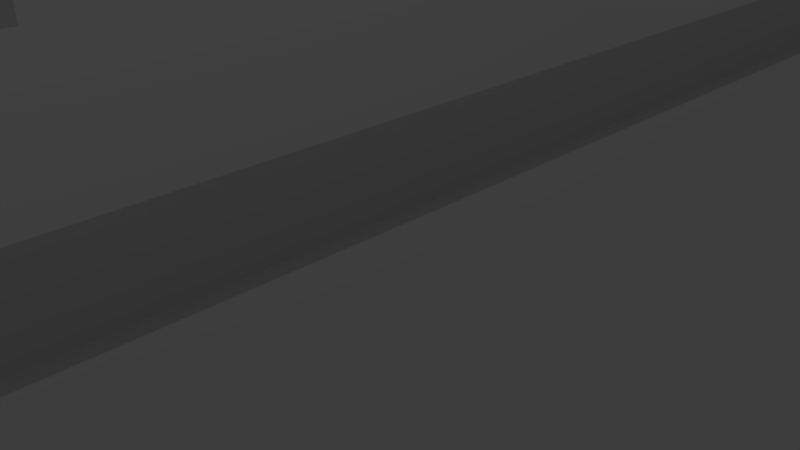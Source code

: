 # Source: VolumeRocker.blend  (saved by Blender 2.76.0; exported with 4.5.12 LTS)
import bpy
from mathutils import Matrix  # noqa: F401  (used for matrix-valued properties, if any)

bpy.ops.wm.read_factory_settings(use_empty=True)
scene = bpy.context.scene
scene.name = 'Scene'

# ---- collections
col_collection_1 = bpy.data.collections.new('Collection 1'); scene.collection.children.link(col_collection_1)

# ---- materials (node trees are filled in below, after node groups)
mat_bodymaterial = bpy.data.materials.new('BodyMaterial')
mat_bodymaterial.alpha_threshold = 0.0
mat_bodymaterial.use_transparent_shadow = False
mat_bodymaterial.roughness = 0.5
mat_bodymaterial.line_color = (0.0, 0.0, 0.0, 1.0)
mat_nobmaterial = bpy.data.materials.new('NobMaterial')
mat_nobmaterial.alpha_threshold = 0.0
mat_nobmaterial.use_transparent_shadow = False
mat_nobmaterial.roughness = 0.5
mat_nobmaterial.line_color = (0.0, 0.0, 0.0, 1.0)

# ---- material node trees

# ---- world
world_world = bpy.data.worlds.new('World'); scene.world = world_world
world_world.color = (0.05088, 0.05088, 0.05088)
world_world.use_sun_shadow = False
world_world.sun_shadow_jitter_overblur = 0.0
world_world.cycles.sampling_method = 'MANUAL'
world_world.cycles.sample_map_resolution = 256

# ---- cameras
cam_camera = bpy.data.cameras.new('Camera')
cam_camera.clip_end = 100.0
cam_camera.lens = 35.0
cam_camera.sensor_width = 32.0
cam_camera.sensor_height = 18.0
cam_camera.ortho_scale = 7.314
cam_camera.dof.focus_distance = 0.0
cam_camera.dof.aperture_fstop = 128.0

# ---- lights
light_lamp = bpy.data.lights.new('Lamp', 'POINT')
light_lamp.transmission_factor = 0.0
light_lamp.cutoff_distance = 30.0
light_lamp.energy = 129.0
light_lamp.shadow_buffer_clip_start = 1.001
light_lamp.shadow_soft_size = 0.1
light_lamp.shadow_maximum_resolution = 0.006
light_lamp.use_absolute_resolution = True
light_lamp.cycles.use_multiple_importance_sampling = False

# ---- meshes
me_body = bpy.data.meshes.new('Body')
me_body.from_pydata([(0.6322, -10.89, -1.139), (0.6322, -10.89, 0.8608), (0.6731, -12.0, 0.8608), (0.6322, -12.44, -1.139), (3.208, -10.74, 0.8608), (3.558, -10.89, -1.139), (2.669, -11.56, 0.8608), (2.85, -11.9, -1.139), (0.6322, -10.89, 0.1068), (1.957, -10.89, -1.139), (1.957, -12.44, -1.139), (1.989, -12.0, 0.8608), (1.957, -10.89, 0.8608), (0.6322, -12.44, 0.4822), (3.558, -10.89, 0.4822), (2.85, -11.9, 0.4822), (1.957, -12.44, 0.4822), (0.0, -10.89, -1.139), (0.0, -10.89, 0.8608), (-0.6322, -10.89, -1.139), (-0.6322, -10.89, 0.8608), (0.0, -12.44, -1.139), (0.0, -12.0, 0.8608), (-0.6731, -12.0, 0.8608), (-0.6322, -12.44, -1.139), (-3.208, -10.74, 0.8608), (-3.558, -10.89, -1.139), (-2.669, -11.56, 0.8608), (-2.85, -11.9, -1.139), (0.0, -10.89, 0.1068), (-0.6322, -10.89, 0.1068), (-1.957, -10.89, -1.139), (-1.957, -12.44, -1.139), (-1.989, -12.0, 0.8608), (-1.957, -10.89, 0.8608), (0.0, -12.44, 0.4822), (-0.6322, -12.44, 0.4822), (-3.558, -10.89, 0.4822), (-2.85, -11.9, 0.4822), (-1.957, -12.44, 0.4822), (0.6322, 10.89, -1.139), (0.6322, 10.89, 0.8608), (0.6322, -6.033e-07, -1.139), (0.6322, -6.033e-07, 0.8608), (0.6731, 12.0, 0.8608), (0.6322, 12.44, -1.139), (3.208, -6.033e-07, 0.8608), (3.558, -6.033e-07, -1.139), (3.208, 10.74, 0.8608), (3.558, 10.89, -1.139), (2.669, 11.56, 0.8608), (2.85, 11.9, -1.139), (0.6322, -6.033e-07, 0.1068), (0.6322, 10.89, 0.1068), (1.957, 10.89, -1.139), (1.957, 12.44, -1.139), (1.989, 12.0, 0.8608), (1.957, -6.033e-07, -1.139), (1.957, 10.89, 0.8608), (1.957, -6.033e-07, 0.8608), (0.6322, 12.44, 0.4822), (3.558, -6.033e-07, 0.4822), (3.558, 10.89, 0.4822), (2.85, 11.9, 0.4822), (1.957, 12.44, 0.4822), (0.0, 10.89, -1.139), (0.0, 10.89, 0.8608), (0.0, -6.033e-07, -1.139), (-0.6322, 10.89, -1.139), (-0.6322, 10.89, 0.8608), (-0.6322, -6.033e-07, -1.139), (-0.6322, -6.033e-07, 0.8608), (0.0, 12.44, -1.139), (0.0, 12.0, 0.8608), (-0.6731, 12.0, 0.8608), (-0.6322, 12.44, -1.139), (-3.208, -6.033e-07, 0.8608), (-3.558, -6.033e-07, -1.139), (-3.208, 10.74, 0.8608), (-3.558, 10.89, -1.139), (-2.669, 11.56, 0.8608), (-2.85, 11.9, -1.139), (0.0, 10.89, 0.1068), (0.0, -6.033e-07, 0.1068), (-0.6322, -6.033e-07, 0.1068), (-0.6322, 10.89, 0.1068), (-1.957, 10.89, -1.139), (-1.957, 12.44, -1.139), (-1.989, 12.0, 0.8608), (-1.957, -6.033e-07, -1.139), (-1.957, 10.89, 0.8608), (-1.957, -6.033e-07, 0.8608), (0.0, 12.44, 0.4822), (-0.6322, 12.44, 0.4822), (-3.558, -6.033e-07, 0.4822), (-3.558, 10.89, 0.4822), (-2.85, 11.9, 0.4822), (-1.957, 12.44, 0.4822)], [], [(16, 10, 7, 15), (17, 67, 42, 0), (13, 35, 21, 3), (1, 18, 22, 2), (10, 9, 5, 7), (17, 0, 3, 21), (61, 14, 5, 47), (14, 4, 6, 15), (9, 57, 47, 5), (12, 11, 6, 4), (59, 12, 4, 46), (8, 52, 83, 29), (1, 43, 52, 8), (18, 1, 8, 29), (43, 1, 12, 59), (1, 2, 11, 12), (0, 42, 57, 9), (3, 0, 9, 10), (13, 3, 10, 16), (2, 13, 16, 11), (5, 14, 15, 7), (46, 4, 14, 61), (2, 22, 35, 13), (11, 16, 15, 6), (39, 38, 28, 32), (17, 19, 70, 67), (36, 24, 21, 35), (20, 23, 22, 18), (32, 28, 26, 31), (17, 21, 24, 19), (94, 77, 26, 37), (37, 38, 27, 25), (31, 26, 77, 89), (34, 25, 27, 33), (91, 76, 25, 34), (30, 29, 83, 84), (20, 30, 84, 71), (18, 29, 30, 20), (71, 91, 34, 20), (20, 34, 33, 23), (19, 31, 89, 70), (24, 32, 31, 19), (36, 39, 32, 24), (23, 33, 39, 36), (26, 28, 38, 37), (76, 94, 37, 25), (23, 36, 35, 22), (33, 27, 38, 39), (64, 63, 51, 55), (65, 40, 42, 67), (60, 45, 72, 92), (41, 44, 73, 66), (55, 51, 49, 54), (65, 72, 45, 40), (61, 47, 49, 62), (62, 63, 50, 48), (54, 49, 47, 57), (58, 48, 50, 56), (59, 46, 48, 58), (53, 82, 83, 52), (41, 53, 52, 43), (66, 82, 53, 41), (43, 59, 58, 41), (41, 58, 56, 44), (40, 54, 57, 42), (45, 55, 54, 40), (60, 64, 55, 45), (44, 56, 64, 60), (49, 51, 63, 62), (46, 61, 62, 48), (44, 60, 92, 73), (56, 50, 63, 64), (97, 87, 81, 96), (65, 67, 70, 68), (93, 92, 72, 75), (69, 66, 73, 74), (87, 86, 79, 81), (65, 68, 75, 72), (94, 95, 79, 77), (95, 78, 80, 96), (86, 89, 77, 79), (90, 88, 80, 78), (91, 90, 78, 76), (85, 84, 83, 82), (69, 71, 84, 85), (66, 69, 85, 82), (71, 69, 90, 91), (69, 74, 88, 90), (68, 70, 89, 86), (75, 68, 86, 87), (93, 75, 87, 97), (74, 93, 97, 88), (79, 95, 96, 81), (76, 78, 95, 94), (74, 73, 92, 93), (88, 97, 96, 80)])
_uv = me_body.uv_layers.new(name='UVMap')
_uv.uv.foreach_set('vector', [0.9254, 0.1933, 1.0, 0.1933, 1.0, 0.2291, 0.9254, 0.2291, 0.1637, 0.062, 0.1637, 0.5, 0.1346, 0.5, 0.1346, 0.062, 0.9254, 0.14, 0.9254, 0.1146, 1.0, 0.1146, 1.0, 0.14, 0.5201, 0.03355, 0.491, 0.03355, 0.491, 0.0, 0.522, 0.0, 0.07365, 0.0, 0.07365, 0.062, 0.0, 0.062, 0.03259, 0.02153, 0.1637, 0.062, 0.1346, 0.062, 0.1346, 0.0, 0.1637, 0.0, 0.7292, 0.4785, 0.7292, 0.9165, 0.6547, 0.9165, 0.6547, 0.4785, 0.7292, 0.9165, 0.7466, 0.9101, 0.7466, 0.9433, 0.7292, 0.9569, 0.07365, 0.062, 0.07365, 0.5, 2.193e-07, 0.5, 0.0, 0.062, 0.581, 0.03355, 0.5825, 3.834e-08, 0.6137, 0.0133, 0.6385, 0.03832, 0.581, 0.3635, 0.581, 0.03355, 0.6385, 0.03832, 0.6385, 0.3635, 0.5201, 0.05349, 0.5201, 0.3834, 0.491, 0.3834, 0.491, 0.05349, 0.8733, 0.876, 0.8733, 0.438, 0.908, 0.438, 0.908, 0.876, 0.491, 0.03355, 0.5201, 0.03355, 0.5201, 0.05349, 0.491, 0.05349, 0.5201, 0.3635, 0.5201, 0.03355, 0.581, 0.03355, 0.581, 0.3635, 0.5201, 0.03355, 0.522, 0.0, 0.5825, 3.834e-08, 0.581, 0.03355, 0.1346, 0.062, 0.1346, 0.5, 0.07365, 0.5, 0.07365, 0.062, 0.1346, 0.0, 0.1346, 0.062, 0.07365, 0.062, 0.07365, 0.0, 0.9254, 0.14, 1.0, 0.14, 1.0, 0.1933, 0.9254, 0.1933, 0.908, 0.1416, 0.9254, 0.14, 0.9254, 0.1933, 0.908, 0.1946, 0.6547, 0.9165, 0.7292, 0.9165, 0.7292, 0.9569, 0.6547, 0.9569, 0.7466, 0.4785, 0.7466, 0.9101, 0.7292, 0.9165, 0.7292, 0.4785, 0.908, 0.1416, 0.908, 0.1146, 0.9254, 0.1146, 0.9254, 0.14, 0.908, 0.1946, 0.9254, 0.1933, 0.9254, 0.2291, 0.908, 0.2219, 0.9254, 0.03589, 0.9254, 0.0, 1.0, 0.0, 1.0, 0.03589, 0.1637, 0.062, 0.1927, 0.062, 0.1927, 0.5, 0.1637, 0.5, 0.9254, 0.08915, 1.0, 0.08915, 1.0, 0.1146, 0.9254, 0.1146, 0.4619, 0.03355, 0.46, 3.834e-08, 0.491, 0.0, 0.491, 0.03355, 0.2537, 0.0, 0.2947, 0.02153, 0.3273, 0.062, 0.2537, 0.062, 0.1637, 0.062, 0.1637, 0.0, 0.1927, 0.0, 0.1927, 0.062, 0.8212, 0.4785, 0.7466, 0.4785, 0.7466, 0.04048, 0.8212, 0.04048, 0.8212, 0.04048, 0.8212, 0.0, 0.8386, 0.0136, 0.8386, 0.04681, 0.2537, 0.062, 0.3273, 0.062, 0.3273, 0.5, 0.2537, 0.5, 0.401, 0.03355, 0.3434, 0.03832, 0.3682, 0.0133, 0.3995, 3.834e-08, 0.401, 0.3635, 0.3434, 0.3635, 0.3434, 0.03832, 0.401, 0.03355, 0.4619, 0.05349, 0.491, 0.05349, 0.491, 0.3834, 0.4619, 0.3834, 0.8386, 0.0, 0.8733, 0.0, 0.8733, 0.438, 0.8386, 0.438, 0.491, 0.03355, 0.491, 0.05349, 0.4619, 0.05349, 0.4619, 0.03355, 0.4619, 0.3635, 0.401, 0.3635, 0.401, 0.03355, 0.4619, 0.03355, 0.4619, 0.03355, 0.401, 0.03355, 0.3995, 3.834e-08, 0.46, 3.834e-08, 0.1927, 0.062, 0.2537, 0.062, 0.2537, 0.5, 0.1927, 0.5, 0.1927, 0.0, 0.2537, 0.0, 0.2537, 0.062, 0.1927, 0.062, 0.9254, 0.08915, 0.9254, 0.03589, 1.0, 0.03589, 1.0, 0.08915, 0.908, 0.08751, 0.908, 0.03459, 0.9254, 0.03589, 0.9254, 0.08915, 0.7466, 0.04048, 0.7466, 0.0, 0.8212, 0.0, 0.8212, 0.04048, 0.8386, 0.4785, 0.8212, 0.4785, 0.8212, 0.04048, 0.8386, 0.04681, 0.908, 0.08751, 0.9254, 0.08915, 0.9254, 0.1146, 0.908, 0.1146, 0.908, 0.03459, 0.908, 0.007278, 0.9254, 0.0, 0.9254, 0.03589, 0.581, 0.7502, 0.6221, 0.734, 0.6221, 0.7768, 0.581, 0.7931, 0.1637, 0.938, 0.1346, 0.938, 0.1346, 0.5, 0.1637, 0.5, 0.5201, 0.7502, 0.5201, 0.7931, 0.491, 0.7931, 0.491, 0.7502, 0.5201, 0.6935, 0.522, 0.727, 0.491, 0.727, 0.491, 0.6935, 0.07365, 1.0, 0.03259, 0.9785, 8.773e-08, 0.938, 0.07365, 0.938, 0.1637, 0.938, 0.1637, 1.0, 0.1346, 1.0, 0.1346, 0.938, 0.7292, 0.4785, 0.6547, 0.4785, 0.6547, 0.04048, 0.7292, 0.04048, 0.6547, 0.7035, 0.6221, 0.734, 0.6137, 0.7137, 0.6385, 0.6887, 0.07365, 0.938, 8.773e-08, 0.938, 2.193e-07, 0.5, 0.07365, 0.5, 0.581, 0.6935, 0.6385, 0.6887, 0.6137, 0.7137, 0.5825, 0.727, 0.581, 0.3635, 0.6385, 0.3635, 0.6385, 0.6887, 0.581, 0.6935, 0.5201, 0.7134, 0.491, 0.7134, 0.491, 0.3834, 0.5201, 0.3834, 0.8733, 0.0, 0.908, 0.0, 0.908, 0.438, 0.8733, 0.438, 0.9427, 0.2546, 0.908, 0.2546, 0.908, 0.2291, 0.9427, 0.2291, 0.5201, 0.3635, 0.581, 0.3635, 0.581, 0.6935, 0.5201, 0.6935, 0.5201, 0.6935, 0.581, 0.6935, 0.5825, 0.727, 0.522, 0.727, 0.1346, 0.938, 0.07365, 0.938, 0.07365, 0.5, 0.1346, 0.5, 0.1346, 1.0, 0.07365, 1.0, 0.07365, 0.938, 0.1346, 0.938, 0.5201, 0.7502, 0.581, 0.7502, 0.581, 0.7931, 0.5201, 0.7931, 0.522, 0.727, 0.5825, 0.727, 0.581, 0.7502, 0.5201, 0.7502, 0.6547, 0.04048, 0.6547, 0.0, 0.7292, 0.0, 0.7292, 0.04048, 0.7466, 0.4785, 0.7292, 0.4785, 0.7292, 0.04048, 0.7466, 0.04681, 0.522, 0.727, 0.5201, 0.7502, 0.491, 0.7502, 0.491, 0.727, 0.5825, 0.727, 0.6137, 0.7137, 0.6221, 0.734, 0.581, 0.7502, 0.401, 0.7502, 0.401, 0.7931, 0.3599, 0.7768, 0.3599, 0.734, 0.1637, 0.938, 0.1637, 0.5, 0.1927, 0.5, 0.1927, 0.938, 0.4619, 0.7502, 0.491, 0.7502, 0.491, 0.7931, 0.4619, 0.7931, 0.4619, 0.6935, 0.491, 0.6935, 0.491, 0.727, 0.46, 0.727, 0.2537, 1.0, 0.2537, 0.938, 0.3273, 0.938, 0.2947, 0.9785, 0.1637, 0.938, 0.1927, 0.938, 0.1927, 1.0, 0.1637, 1.0, 0.8212, 0.4785, 0.8212, 0.9165, 0.7466, 0.9165, 0.7466, 0.4785, 0.3273, 0.7035, 0.3434, 0.6887, 0.3682, 0.7137, 0.3599, 0.734, 0.2537, 0.938, 0.2537, 0.5, 0.3273, 0.5, 0.3273, 0.938, 0.401, 0.6935, 0.3995, 0.727, 0.3682, 0.7137, 0.3434, 0.6887, 0.401, 0.3635, 0.401, 0.6935, 0.3434, 0.6887, 0.3434, 0.3635, 0.4619, 0.7134, 0.4619, 0.3834, 0.491, 0.3834, 0.491, 0.7134, 0.8386, 0.876, 0.8386, 0.438, 0.8733, 0.438, 0.8733, 0.876, 0.9427, 0.2546, 0.9427, 0.28, 0.908, 0.28, 0.908, 0.2546, 0.4619, 0.3635, 0.4619, 0.6935, 0.401, 0.6935, 0.401, 0.3635, 0.4619, 0.6935, 0.46, 0.727, 0.3995, 0.727, 0.401, 0.6935, 0.1927, 0.938, 0.1927, 0.5, 0.2537, 0.5, 0.2537, 0.938, 0.1927, 1.0, 0.1927, 0.938, 0.2537, 0.938, 0.2537, 1.0, 0.4619, 0.7502, 0.4619, 0.7931, 0.401, 0.7931, 0.401, 0.7502, 0.46, 0.727, 0.4619, 0.7502, 0.401, 0.7502, 0.3995, 0.727, 0.7466, 0.9165, 0.8212, 0.9165, 0.8212, 0.9569, 0.7466, 0.9569, 0.8386, 0.4785, 0.8386, 0.9101, 0.8212, 0.9165, 0.8212, 0.4785, 0.46, 0.727, 0.491, 0.727, 0.491, 0.7502, 0.4619, 0.7502, 0.3995, 0.727, 0.401, 0.7502, 0.3599, 0.734, 0.3682, 0.7137])
me_body.materials.append(mat_bodymaterial)
me_body.use_remesh_preserve_volume = False
me_body.use_remesh_preserve_attributes = False
me_body.use_mirror_vertex_groups = False
me_body.update()
me_nob = bpy.data.meshes.new('Nob')
me_nob.from_pydata([(-1.136, 2.132, -2.552), (-1.136, 2.132, 1.613), (-2.965, 2.132, 1.613), (-3.061, 2.132, 3.248), (-0.9379, 2.132, 5.087), (-2.133, 2.132, 4.48), (-0.9303, 4.579, 1.613), (-0.9484, 4.575, 3.248), (-0.9379, 3.876, 4.259), (-2.201, 3.876, 3.082), (-2.066, 3.876, 1.613), (-1.951, 3.71, 3.957), (0.0, 2.132, -2.552), (1.136, 2.132, -2.552), (0.0, 2.132, 1.613), (1.136, 2.132, 1.613), (0.0, 2.132, 3.248), (0.0, 4.74, 3.248), (0.0, 4.745, 1.613), (2.965, 2.132, 1.613), (3.061, 2.132, 3.248), (0.0, 2.132, 5.233), (0.9379, 2.132, 5.087), (2.133, 2.132, 4.48), (0.0, 2.132, -2.552), (0.9303, 4.579, 1.613), (0.9484, 4.575, 3.248), (0.9379, 3.876, 4.259), (2.201, 3.876, 3.082), (2.066, 3.876, 1.613), (0.0, 3.876, 4.312), (1.951, 3.71, 3.957), (-1.136, 1.25e-07, -2.552), (-1.136, -2.132, -2.552), (-1.136, 1.25e-07, 1.613), (-1.136, -2.132, 1.613), (-1.513, 1.25e-07, 3.248), (-3.061, 1.25e-07, 1.613), (-2.965, -2.132, 1.613), (-3.061, 1.25e-07, 3.248), (-3.061, -2.132, 3.248), (-0.9379, -2.132, 5.087), (-0.9379, 1.25e-07, 5.261), (-2.133, 1.25e-07, 4.48), (-2.133, -2.132, 4.48), (-0.9303, -4.579, 1.613), (-0.9484, -4.575, 3.248), (-0.9379, -3.876, 4.259), (-2.201, -3.876, 3.082), (-2.066, -3.876, 1.613), (-1.951, -3.71, 3.957), (0.0, -2.132, -2.552), (0.0, 1.25e-07, -2.552), (1.136, 1.25e-07, -2.552), (1.136, -2.132, -2.552), (0.0, -2.132, 1.613), (0.0, 1.25e-07, 1.613), (1.136, 1.25e-07, 1.613), (1.136, -2.132, 1.613), (0.0, -2.132, 3.248), (0.0, 1.25e-07, 3.248), (1.513, 1.25e-07, 3.248), (0.0, -4.74, 3.248), (0.0, -4.745, 1.613), (3.061, 1.25e-07, 1.613), (2.965, -2.132, 1.613), (3.061, 1.25e-07, 3.248), (3.061, -2.132, 3.248), (0.0, -2.132, 5.233), (0.0, 1.25e-07, 5.422), (0.9379, -2.132, 5.087), (0.9379, 1.25e-07, 5.261), (2.133, 1.25e-07, 4.48), (2.133, -2.132, 4.48), (0.0, -2.132, -2.552), (0.9303, -4.579, 1.613), (0.9484, -4.575, 3.248), (0.9379, -3.876, 4.259), (2.201, -3.876, 3.082), (2.066, -3.876, 1.613), (0.0, -3.876, 4.312), (1.951, -3.71, 3.957)], [], [(2, 3, 9, 10), (7, 6, 10, 9), (14, 12, 0, 1), (14, 1, 6, 18), (3, 5, 11, 9), (7, 9, 11, 8), (18, 6, 7, 17), (2, 37, 39, 3), (4, 21, 30, 8), (1, 34, 37, 2), (21, 4, 42, 69), (42, 4, 5, 43), (3, 39, 43, 5), (17, 7, 8, 30), (1, 2, 10, 6), (5, 4, 8, 11), (24, 52, 32, 0), (0, 32, 34, 1), (19, 29, 28, 20), (26, 28, 29, 25), (14, 15, 13, 12), (14, 18, 25, 15), (20, 28, 31, 23), (56, 60, 16, 14), (26, 27, 31, 28), (18, 17, 26, 25), (19, 20, 66, 64), (22, 27, 30, 21), (15, 19, 64, 57), (21, 69, 71, 22), (71, 72, 23, 22), (20, 23, 72, 66), (60, 69, 21, 16), (17, 30, 27, 26), (16, 17, 18, 14), (21, 30, 17, 16), (15, 25, 29, 19), (23, 31, 27, 22), (24, 13, 53, 52), (13, 15, 57, 53), (38, 49, 48, 40), (46, 48, 49, 45), (55, 35, 33, 51), (55, 63, 45, 35), (40, 48, 50, 44), (34, 36, 60, 56), (46, 47, 50, 48), (63, 62, 46, 45), (38, 40, 39, 37), (41, 47, 80, 68), (35, 38, 37, 34), (34, 37, 39, 36), (68, 69, 42, 41), (42, 43, 44, 41), (40, 44, 43, 39), (36, 42, 69, 60), (39, 43, 42, 36), (62, 80, 47, 46), (35, 45, 49, 38), (44, 50, 47, 41), (74, 33, 32, 52), (33, 35, 34, 32), (65, 67, 78, 79), (76, 75, 79, 78), (55, 51, 54, 58), (55, 58, 75, 63), (67, 73, 81, 78), (57, 56, 60, 61), (56, 55, 59, 60), (76, 78, 81, 77), (63, 75, 76, 62), (65, 64, 66, 67), (70, 68, 80, 77), (58, 57, 64, 65), (57, 61, 66, 64), (68, 70, 71, 69), (71, 70, 73, 72), (67, 66, 72, 73), (61, 60, 69, 71), (66, 61, 71, 72), (60, 59, 68, 69), (62, 76, 77, 80), (59, 55, 63, 62), (68, 59, 62, 80), (58, 65, 79, 75), (73, 70, 77, 81), (74, 52, 53, 54), (54, 53, 57, 58)])
_uv = me_nob.uv_layers.new(name='UVMap')
_uv.uv.foreach_set('vector', [0.879, 0.5238, 0.7923, 0.5238, 0.8017, 0.4276, 0.8796, 0.4276, 0.05624, 0.931, 0.1428, 0.93, 0.143, 0.9926, 0.06517, 1.0, 0.5861, 0.765, 0.5861, 0.9946, 0.5259, 0.9946, 0.5259, 0.765, 0.1569, 0.3786, 0.217, 0.3814, 0.2003, 0.5156, 0.1506, 0.5224, 0.7923, 0.5238, 0.7277, 0.5238, 0.7556, 0.4368, 0.8017, 0.4276, 0.05624, 0.931, 0.06517, 1.0, 0.01883, 0.9862, 0.00279, 0.9304, 0.1428, 0.8787, 0.1428, 0.93, 0.05624, 0.931, 0.05621, 0.8787, 0.879, 0.5238, 0.8789, 0.6412, 0.7923, 0.6412, 0.7923, 0.5238, 0.6917, 0.09801, 0.6443, 0.09876, 0.6354, 0.000535, 0.6838, 0.0, 0.217, 0.3814, 0.2222, 0.2641, 0.3241, 0.2689, 0.3138, 0.386, 0.6443, 0.09876, 0.6917, 0.09801, 0.6934, 0.2158, 0.6461, 0.2166, 0.6934, 0.2158, 0.6917, 0.09801, 0.7482, 0.09605, 0.7482, 0.2134, 0.7923, 0.5238, 0.7923, 0.6412, 0.7277, 0.6412, 0.7277, 0.5238, 0.05621, 0.8787, 0.05624, 0.931, 0.00279, 0.9304, 0.0, 0.8787, 0.217, 0.3814, 0.3138, 0.386, 0.2621, 0.4798, 0.2003, 0.5156, 0.7482, 0.09605, 0.6917, 0.09801, 0.6838, 0.0, 0.7336, 0.007992, 0.3655, 0.9929, 0.3655, 0.8754, 0.4257, 0.8754, 0.4257, 0.9929, 0.2206, 0.5224, 0.2206, 0.6399, 6.316e-09, 0.6399, 0.0, 0.5224, 0.8985, 0.3311, 0.9001, 0.4272, 0.8221, 0.4272, 0.8118, 0.3311, 0.05624, 0.8264, 0.06517, 0.7574, 0.143, 0.7648, 0.1428, 0.8274, 0.5861, 0.765, 0.6463, 0.765, 0.6463, 0.9946, 0.5861, 0.9946, 0.1569, 0.3786, 0.1506, 0.5224, 0.1018, 0.511, 0.09678, 0.3757, 0.8118, 0.3311, 0.8221, 0.4272, 0.7762, 0.4181, 0.7482, 0.3311, 0.5259, 0.2615, 0.4393, 0.2615, 0.4393, 0.144, 0.5259, 0.144, 0.05624, 0.8264, 0.00279, 0.827, 0.01883, 0.7712, 0.06517, 0.7574, 0.1428, 0.8787, 0.05621, 0.8787, 0.05624, 0.8264, 0.1428, 0.8274, 0.8985, 0.3311, 0.8118, 0.3311, 0.8118, 0.2136, 0.8983, 0.2136, 0.594, 0.09883, 0.586, 0.0008205, 0.6354, 0.000535, 0.6443, 0.09876, 0.09678, 0.3757, 0.0, 0.3711, 1.263e-08, 0.2536, 0.1019, 0.2584, 0.6443, 0.09876, 0.6461, 0.2166, 0.5957, 0.2166, 0.594, 0.09883, 0.5957, 0.2166, 0.5259, 0.2153, 0.5259, 0.09791, 0.594, 0.09883, 0.8118, 0.3311, 0.7482, 0.3311, 0.7482, 0.2136, 0.8118, 0.2136, 0.4393, 0.2615, 0.3241, 0.2615, 0.3341, 0.144, 0.4393, 0.144, 0.05621, 0.8787, 0.0, 0.8787, 0.00279, 0.827, 0.05624, 0.8264, 0.4393, 0.144, 0.4393, 0.0002923, 0.5259, 0.0, 0.5259, 0.144, 0.3341, 0.144, 0.3829, 0.04788, 0.4393, 0.0002923, 0.4393, 0.144, 0.09678, 0.3757, 0.1018, 0.511, 0.04334, 0.4694, 0.0, 0.3711, 0.5259, 0.09791, 0.5304, 0.009698, 0.586, 0.0008205, 0.594, 0.09883, 0.3655, 0.9929, 0.3053, 0.9929, 0.3053, 0.8754, 0.3655, 0.8754, 0.3053, 0.523, 0.5259, 0.523, 0.5259, 0.6404, 0.3053, 0.6404, 0.879, 0.7587, 0.8796, 0.8549, 0.8017, 0.8549, 0.7923, 0.7587, 0.199, 0.8264, 0.2081, 0.7574, 0.2859, 0.7648, 0.2856, 0.8274, 0.9398, 0.4276, 1.0, 0.4276, 1.0, 0.6571, 0.9398, 0.6571, 0.1672, 0.1439, 0.1735, 0.0, 0.2223, 0.01148, 0.2273, 0.1467, 0.7923, 0.7587, 0.8017, 0.8549, 0.7556, 0.8457, 0.7277, 0.7587, 0.7277, 0.6589, 0.6411, 0.6797, 0.6411, 0.5963, 0.7277, 0.5963, 0.199, 0.8264, 0.1458, 0.827, 0.1618, 0.7712, 0.2081, 0.7574, 0.2856, 0.8787, 0.199, 0.8787, 0.199, 0.8264, 0.2856, 0.8274, 0.879, 0.7587, 0.7923, 0.7587, 0.7923, 0.6412, 0.8789, 0.6412, 0.6917, 0.3327, 0.6838, 0.4268, 0.6354, 0.4273, 0.6443, 0.3335, 0.2273, 0.1467, 0.3241, 0.1513, 0.3241, 0.2689, 0.2222, 0.2641, 0.7277, 0.6589, 0.7277, 0.765, 0.6411, 0.765, 0.6411, 0.6797, 0.6443, 0.3335, 0.6461, 0.2166, 0.6934, 0.2158, 0.6917, 0.3327, 0.6934, 0.2158, 0.7482, 0.2134, 0.7482, 0.3308, 0.6917, 0.3327, 0.7923, 0.7587, 0.7277, 0.7587, 0.7277, 0.6412, 0.7923, 0.6412, 0.6411, 0.6797, 0.5344, 0.648, 0.5259, 0.5963, 0.6411, 0.5963, 0.6411, 0.765, 0.5758, 0.7139, 0.5344, 0.648, 0.6411, 0.6797, 0.199, 0.8787, 0.143, 0.8787, 0.1458, 0.827, 0.199, 0.8264, 0.2273, 0.1467, 0.2223, 0.01148, 0.2807, 0.053, 0.3241, 0.1513, 0.7482, 0.3308, 0.7336, 0.4165, 0.6838, 0.4268, 0.6917, 0.3327, 0.3655, 0.7579, 0.4257, 0.7579, 0.4257, 0.8754, 0.3655, 0.8754, 0.2206, 0.7574, 2.526e-08, 0.7574, 6.316e-09, 0.6399, 0.2206, 0.6399, 0.8985, 0.09614, 0.8118, 0.09614, 0.8221, 0.0, 0.9001, 1.314e-08, 0.199, 0.931, 0.2856, 0.93, 0.2859, 0.9926, 0.2081, 1.0, 0.9398, 0.4276, 0.9398, 0.6571, 0.8796, 0.6571, 0.8796, 0.4276, 0.1672, 0.1439, 0.107, 0.141, 0.1238, 0.00682, 0.1735, 0.0, 0.8118, 0.09614, 0.7482, 0.09614, 0.7762, 0.009159, 0.8221, 0.0, 0.7277, 0.5337, 0.7277, 0.5963, 0.6411, 0.5963, 0.6411, 0.5129, 0.5259, 0.2615, 0.5259, 0.379, 0.4393, 0.379, 0.4393, 0.2615, 0.199, 0.931, 0.2081, 1.0, 0.1618, 0.9862, 0.1458, 0.9304, 0.2856, 0.8787, 0.2856, 0.93, 0.199, 0.931, 0.199, 0.8787, 0.8985, 0.09614, 0.8983, 0.2136, 0.8118, 0.2136, 0.8118, 0.09614, 0.594, 0.3335, 0.6443, 0.3335, 0.6354, 0.4273, 0.586, 0.4276, 0.107, 0.141, 0.1019, 0.2584, 1.263e-08, 0.2536, 0.01026, 0.1364, 0.7277, 0.5337, 0.6411, 0.5129, 0.6411, 0.4276, 0.7277, 0.4276, 0.6443, 0.3335, 0.594, 0.3335, 0.5957, 0.2166, 0.6461, 0.2166, 0.5957, 0.2166, 0.594, 0.3335, 0.5259, 0.3326, 0.5259, 0.2153, 0.8118, 0.09614, 0.8118, 0.2136, 0.7482, 0.2136, 0.7482, 0.09614, 0.6411, 0.5129, 0.6411, 0.5963, 0.5259, 0.5963, 0.5344, 0.5447, 0.6411, 0.4276, 0.6411, 0.5129, 0.5344, 0.5447, 0.5758, 0.4788, 0.4393, 0.2615, 0.4393, 0.379, 0.3341, 0.379, 0.3241, 0.2615, 0.199, 0.8787, 0.199, 0.931, 0.1458, 0.9304, 0.143, 0.8787, 0.4393, 0.379, 0.5259, 0.379, 0.5259, 0.523, 0.4393, 0.5227, 0.3341, 0.379, 0.4393, 0.379, 0.4393, 0.5227, 0.3829, 0.4751, 0.107, 0.141, 0.01026, 0.1364, 0.062, 0.04265, 0.1238, 0.00682, 0.5259, 0.3326, 0.594, 0.3335, 0.586, 0.4276, 0.5304, 0.4182, 0.3655, 0.7579, 0.3655, 0.8754, 0.3053, 0.8754, 0.3053, 0.7579, 0.3053, 0.7579, 0.3053, 0.6404, 0.5259, 0.6404, 0.5259, 0.7579])
me_nob.materials.append(mat_nobmaterial)
me_nob.use_remesh_preserve_volume = False
me_nob.use_remesh_preserve_attributes = False
me_nob.use_mirror_vertex_groups = False
me_nob.update()

# ---- objects
ob_body = bpy.data.objects.new('Body', me_body)
ob_nob = bpy.data.objects.new('Nob', me_nob)
ob_lamp = bpy.data.objects.new('Lamp', light_lamp)
ob_camera = bpy.data.objects.new('Camera', cam_camera)

# ---- transforms, parenting, visibility, modifiers, constraints
ob_body.location = (0.0, 0.0, 0.0)
ob_body.lineart.crease_threshold = 0.0
ob_nob.parent = ob_body
ob_nob.matrix_parent_inverse = Matrix(((1.0, 0.0, 0.0, 0.0), (0.0, 1.0, 0.0, 0.0), (0.0, 0.0, 1.0, 0.7835), (0.0, 0.0, 0.0, 1.0)))
ob_nob.location = (-11.49, 0.0, 0.0)
ob_nob.scale = (0.4734, 0.4734, 0.4734)
ob_nob.lock_rotations_4d = False
ob_nob.empty_display_type = 'ARROWS'
ob_nob.lineart.crease_threshold = 0.0
ob_lamp.location = (-12.83, -0.6443, 12.31)
ob_lamp.rotation_euler = (0.6503, 0.05522, 1.866)
ob_lamp.scale = (0.4734, 0.4734, 0.4734)
ob_lamp.lock_rotations_4d = False
ob_lamp.empty_display_type = 'ARROWS'
ob_lamp.color = (0.0, 0.0, 0.0, 0.0)
ob_lamp.lineart.crease_threshold = 0.0
ob_camera.location = (3.724, -4.201, 2.968)
ob_camera.rotation_euler = (1.109, 0.01082, 0.8149)
ob_camera.scale = (0.4734, 0.4734, 0.4734)
ob_camera.lock_rotations_4d = False
ob_camera.empty_display_type = 'ARROWS'
ob_camera.color = (0.0, 0.0, 0.0, 0.0)
ob_camera.display_type = 'WIRE'
ob_camera.lineart.crease_threshold = 0.0

# ---- collection membership
col_collection_1.objects.link(ob_body)
col_collection_1.objects.link(ob_nob)
col_collection_1.objects.link(ob_lamp)
col_collection_1.objects.link(ob_camera)

# ---- scene / render settings (as saved in the file)
scene.camera = ob_camera
scene.frame_start = 1; scene.frame_end = 250; scene.frame_set(1)
scene.render.engine = 'BLENDER_EEVEE_NEXT'
scene.render.resolution_percentage = 50
scene.render.dither_intensity = 0.0
scene.render.use_bake_selected_to_active = True
scene.cycles.use_denoising = False
scene.cycles.samples = 10
scene.cycles.sampling_pattern = 'TABULATED_SOBOL'
scene.cycles.light_sampling_threshold = 0.0
scene.cycles.use_adaptive_sampling = False
scene.cycles.use_light_tree = False
scene.cycles.blur_glossy = 0.0
scene.cycles.pixel_filter_type = 'GAUSSIAN'
scene.cycles.sample_clamp_indirect = 0.0
scene.view_settings.view_transform = 'Standard'
bpy.context.view_layer.update()
